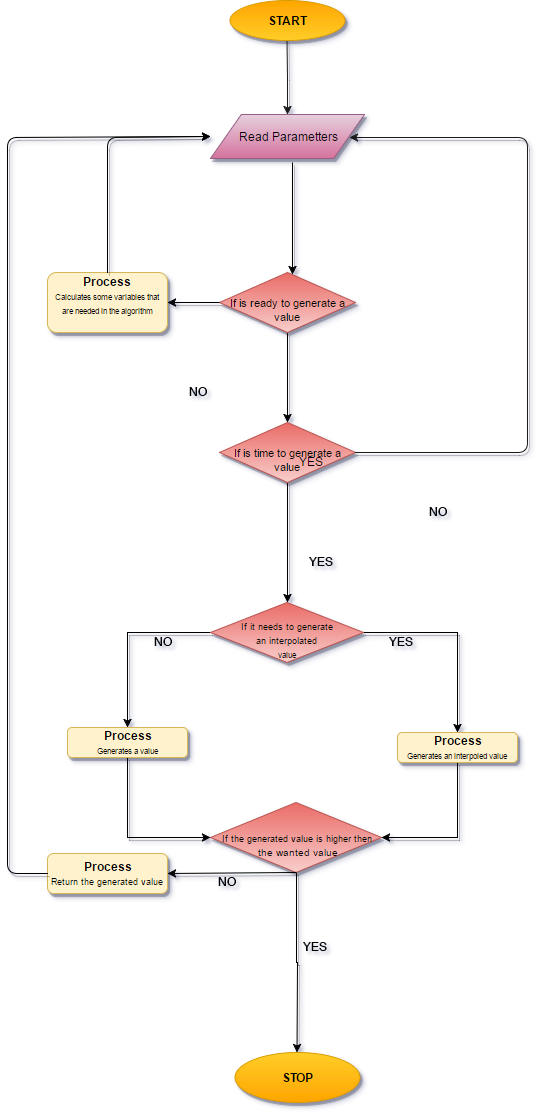

The diagram above was exported from draw.io. Its source (the exported page's mxGraphModel, read from the mxfile embedded in the PNG):
<mxGraphModel dx="1426" dy="769" grid="1" gridSize="10" guides="1" tooltips="1" connect="1" arrows="1" fold="1" page="1" pageScale="1" pageWidth="826" pageHeight="1169" background="#ffffff" math="0" shadow="0">
  <root>
    <mxCell id="0" />
    <mxCell id="1" parent="0" />
    <mxCell id="3" value="" style="edgeStyle=orthogonalEdgeStyle;rounded=0;html=1;jettySize=auto;orthogonalLoop=1;shadow=1;comic=0;entryX=0.5;entryY=0;" edge="1" target="11" parent="1">
      <mxGeometry relative="1" as="geometry">
        <mxPoint x="705" y="360" as="sourcePoint" />
        <mxPoint x="705" y="460" as="targetPoint" />
        <Array as="points" />
      </mxGeometry>
    </mxCell>
    <mxCell id="5" value="&lt;div&gt;&lt;b&gt;STOP&lt;/b&gt;&lt;/div&gt;" style="ellipse;whiteSpace=wrap;html=1;fillColor=#ffcd28;strokeColor=#d79b00;gradientColor=#ffa500;shadow=1;" vertex="1" parent="1">
      <mxGeometry x="647" y="1250" width="125" height="50" as="geometry" />
    </mxCell>
    <mxCell id="10" style="edgeStyle=orthogonalEdgeStyle;rounded=0;html=1;jettySize=auto;orthogonalLoop=1;shadow=1;comic=0;" edge="1" source="11" target="20" parent="1">
      <mxGeometry relative="1" as="geometry" />
    </mxCell>
    <mxCell id="11" value="&lt;div&gt;&lt;font style=&quot;font-size: 8px&quot;&gt;&lt;br&gt;&lt;/font&gt;&lt;/div&gt;&lt;div&gt;&lt;font style=&quot;font-size: 8px&quot;&gt;&lt;br&gt;&lt;/font&gt;&lt;/div&gt;&lt;div&gt;&lt;font style=&quot;font-size: 11px&quot;&gt;&lt;font&gt;If is ready to generate a value&lt;/font&gt;&lt;br&gt;&lt;/font&gt;&lt;div&gt;&lt;b&gt;&lt;br&gt;&lt;/b&gt;&lt;/div&gt;&lt;/div&gt;" style="rhombus;whiteSpace=wrap;html=1;fillColor=#f8cecc;strokeColor=#b85450;gradientColor=#ea6b66;shadow=1;gradientDirection=north;" vertex="1" parent="1">
      <mxGeometry x="632" y="470" width="136" height="60" as="geometry" />
    </mxCell>
    <mxCell id="13" value="&lt;div&gt;&lt;b&gt;Process&lt;/b&gt;&lt;/div&gt;&lt;div&gt;&lt;font style=&quot;font-size: 8px&quot;&gt;Calculates some variables that are needed in the algorithm&lt;/font&gt;&lt;/div&gt;&lt;div&gt;&lt;br&gt;&lt;/div&gt;" style="rounded=1;whiteSpace=wrap;html=1;fillColor=#fff2cc;strokeColor=#d6b656;shadow=1;gradientDirection=north;" vertex="1" parent="1">
      <mxGeometry x="460" y="470" width="120" height="60" as="geometry" />
    </mxCell>
    <mxCell id="14" value="NO" style="text;html=1;resizable=0;points=[];autosize=1;align=left;verticalAlign=top;spacingTop=-4;" vertex="1" parent="1">
      <mxGeometry x="600" y="580" width="30" height="20" as="geometry" />
    </mxCell>
    <mxCell id="15" value="" style="endArrow=classic;html=1;entryX=1;entryY=0.5;exitX=0;exitY=0.5;shadow=1;comic=0;" edge="1" source="11" target="13" parent="1">
      <mxGeometry width="50" height="50" relative="1" as="geometry">
        <mxPoint x="585" y="660" as="sourcePoint" />
        <mxPoint x="635" y="610" as="targetPoint" />
      </mxGeometry>
    </mxCell>
    <mxCell id="16" value="" style="endArrow=classic;html=1;exitX=0.5;exitY=0;shadow=1;comic=0;entryX=0;entryY=0.5;" edge="1" source="13" target="46" parent="1">
      <mxGeometry width="50" height="50" relative="1" as="geometry">
        <mxPoint x="510" y="483.42857142857144" as="sourcePoint" />
        <mxPoint x="630" y="335" as="targetPoint" />
        <Array as="points">
          <mxPoint x="520" y="335" />
        </Array>
      </mxGeometry>
    </mxCell>
    <mxCell id="19" style="edgeStyle=orthogonalEdgeStyle;rounded=0;html=1;entryX=0.5;entryY=0;jettySize=auto;orthogonalLoop=1;shadow=1;" edge="1" source="20" target="26" parent="1">
      <mxGeometry relative="1" as="geometry" />
    </mxCell>
    <mxCell id="20" value="&lt;div&gt;&lt;br&gt;&lt;/div&gt;&lt;br&gt;&lt;div&gt;&lt;font style=&quot;font-size: 11px&quot;&gt;&lt;font&gt;If is time to generate a value&lt;/font&gt;&lt;br&gt;&lt;/font&gt;&lt;div&gt;&lt;b&gt;&lt;br&gt;&lt;/b&gt;&lt;/div&gt;&lt;/div&gt;" style="rhombus;whiteSpace=wrap;html=1;fillColor=#f8cecc;strokeColor=#b85450;gradientColor=#ea6b66;shadow=1;gradientDirection=north;" vertex="1" parent="1">
      <mxGeometry x="632" y="620" width="136" height="60" as="geometry" />
    </mxCell>
    <mxCell id="21" value="YES" style="text;html=1;resizable=0;points=[];autosize=1;align=left;verticalAlign=top;spacingTop=-4;" vertex="1" parent="1">
      <mxGeometry x="710" y="650" width="40" height="20" as="geometry" />
    </mxCell>
    <mxCell id="22" value="" style="endArrow=classic;html=1;exitX=1;exitY=0.5;entryX=0.9;entryY=0.514;fillColor=#f5f5f5;strokeColor=#1A1A1A;gradientColor=#b3b3b3;shadow=1;comic=0;entryPerimeter=0;" edge="1" source="20" target="46" parent="1">
      <mxGeometry width="50" height="50" relative="1" as="geometry">
        <mxPoint x="970" y="690" as="sourcePoint" />
        <mxPoint x="780" y="335" as="targetPoint" />
        <Array as="points">
          <mxPoint x="940" y="650" />
          <mxPoint x="940" y="335" />
        </Array>
      </mxGeometry>
    </mxCell>
    <mxCell id="23" value="NO" style="text;html=1;resizable=0;points=[];autosize=1;align=left;verticalAlign=top;spacingTop=-4;" vertex="1" parent="1">
      <mxGeometry x="840" y="700" width="30" height="20" as="geometry" />
    </mxCell>
    <mxCell id="24" style="edgeStyle=orthogonalEdgeStyle;rounded=0;html=1;entryX=0.5;entryY=0;jettySize=auto;orthogonalLoop=1;shadow=1;comic=0;" edge="1" source="26" target="30" parent="1">
      <mxGeometry relative="1" as="geometry" />
    </mxCell>
    <mxCell id="25" style="edgeStyle=orthogonalEdgeStyle;rounded=0;html=1;entryX=0.5;entryY=0;jettySize=auto;orthogonalLoop=1;shadow=1;" edge="1" source="26" target="32" parent="1">
      <mxGeometry relative="1" as="geometry" />
    </mxCell>
    <mxCell id="26" value="&lt;br&gt;&lt;div&gt;&lt;font style=&quot;font-size: 9px&quot;&gt;&lt;font&gt;If it needs to generate a&lt;/font&gt;n&amp;nbsp;interpolated&lt;/font&gt;&lt;/div&gt;&lt;div&gt;&lt;span style=&quot;font-size: 8px&quot;&gt;value&lt;/span&gt;&lt;/div&gt;" style="rhombus;whiteSpace=wrap;html=1;fillColor=#f8cecc;strokeColor=#b85450;gradientColor=#ea6b66;shadow=1;gradientDirection=north;" vertex="1" parent="1">
      <mxGeometry x="623" y="800" width="153" height="60" as="geometry" />
    </mxCell>
    <mxCell id="27" value="YES&lt;div&gt;&lt;br&gt;&lt;/div&gt;" style="text;html=1;resizable=0;points=[];autosize=1;align=left;verticalAlign=top;spacingTop=-4;rounded=0;glass=0;shadow=0;" vertex="1" parent="1">
      <mxGeometry x="720" y="750" width="40" height="30" as="geometry" />
    </mxCell>
    <mxCell id="28" value="YES&lt;div&gt;&lt;br&gt;&lt;/div&gt;" style="text;html=1;resizable=0;points=[];autosize=1;align=left;verticalAlign=top;spacingTop=-4;" vertex="1" parent="1">
      <mxGeometry x="800" y="830" width="40" height="30" as="geometry" />
    </mxCell>
    <mxCell id="29" style="edgeStyle=orthogonalEdgeStyle;rounded=0;html=1;entryX=0;entryY=0.5;jettySize=auto;orthogonalLoop=1;exitX=0.5;exitY=1;shadow=1;" edge="1" source="30" target="35" parent="1">
      <mxGeometry relative="1" as="geometry">
        <Array as="points">
          <mxPoint x="540" y="1035" />
        </Array>
      </mxGeometry>
    </mxCell>
    <mxCell id="30" value="&lt;div&gt;&lt;b&gt;Process&lt;/b&gt;&lt;/div&gt;&lt;div&gt;&lt;span style=&quot;font-size: 8px&quot;&gt;Generates a value&amp;nbsp;&lt;/span&gt;&lt;/div&gt;" style="rounded=1;whiteSpace=wrap;html=1;fillColor=#fff2cc;strokeColor=#d6b656;shadow=1;gradientDirection=north;" vertex="1" parent="1">
      <mxGeometry x="480" y="925" width="120" height="30" as="geometry" />
    </mxCell>
    <mxCell id="31" style="edgeStyle=orthogonalEdgeStyle;rounded=0;html=1;entryX=1;entryY=0.5;jettySize=auto;orthogonalLoop=1;exitX=0.5;exitY=1;shadow=1;" edge="1" source="32" target="35" parent="1">
      <mxGeometry relative="1" as="geometry">
        <Array as="points">
          <mxPoint x="870" y="1035" />
        </Array>
      </mxGeometry>
    </mxCell>
    <mxCell id="32" value="&lt;div&gt;&lt;b&gt;Process&lt;/b&gt;&lt;/div&gt;&lt;div&gt;&lt;span style=&quot;font-size: 8px&quot;&gt;Generates an interpoled&lt;/span&gt;&lt;span style=&quot;font-size: 8px&quot;&gt;&amp;nbsp;value&amp;nbsp;&lt;/span&gt;&lt;/div&gt;" style="rounded=1;whiteSpace=wrap;html=1;fillColor=#fff2cc;strokeColor=#d6b656;shadow=1;gradientDirection=north;" vertex="1" parent="1">
      <mxGeometry x="810" y="930" width="120" height="30" as="geometry" />
    </mxCell>
    <mxCell id="33" value="NO" style="text;html=1;resizable=0;points=[];autosize=1;align=left;verticalAlign=top;spacingTop=-4;" vertex="1" parent="1">
      <mxGeometry x="565" y="830" width="30" height="20" as="geometry" />
    </mxCell>
    <mxCell id="34" style="edgeStyle=orthogonalEdgeStyle;rounded=0;html=1;jettySize=auto;orthogonalLoop=1;shadow=1;comic=0;" edge="1" source="35" target="5" parent="1">
      <mxGeometry relative="1" as="geometry" />
    </mxCell>
    <mxCell id="35" value="&lt;br&gt;&lt;div&gt;&lt;font style=&quot;font-size: 9px&quot;&gt;If the generated value is higher then&lt;/font&gt;&lt;/div&gt;&lt;div&gt;&lt;font style=&quot;font-size: 10px&quot;&gt;&amp;nbsp;the wanted value&lt;/font&gt;&lt;/div&gt;" style="rhombus;whiteSpace=wrap;html=1;rounded=0;shadow=1;comic=0;fillColor=#f8cecc;strokeColor=#b85450;gradientColor=#ea6b66;gradientDirection=north;" vertex="1" parent="1">
      <mxGeometry x="623" y="1000" width="171" height="70" as="geometry" />
    </mxCell>
    <mxCell id="36" value="YES&lt;div&gt;&lt;br&gt;&lt;/div&gt;" style="text;html=1;resizable=0;points=[];autosize=1;align=left;verticalAlign=top;spacingTop=-4;" vertex="1" parent="1">
      <mxGeometry x="714" y="1135" width="40" height="30" as="geometry" />
    </mxCell>
    <mxCell id="37" value="NO" style="text;html=1;resizable=0;points=[];autosize=1;align=left;verticalAlign=top;spacingTop=-4;" vertex="1" parent="1">
      <mxGeometry x="629" y="1070" width="30" height="20" as="geometry" />
    </mxCell>
    <mxCell id="38" value="&lt;div&gt;&lt;b&gt;Process&lt;/b&gt;&lt;/div&gt;&lt;div&gt;&lt;font style=&quot;font-size: 9px&quot;&gt;Return the generated value&lt;/font&gt;&lt;span style=&quot;font-size: 8px&quot;&gt;&amp;nbsp;&lt;/span&gt;&lt;/div&gt;" style="rounded=1;whiteSpace=wrap;html=1;fillColor=#fff2cc;strokeColor=#d6b656;shadow=1;gradientDirection=north;" vertex="1" parent="1">
      <mxGeometry x="460" y="1051" width="120" height="40" as="geometry" />
    </mxCell>
    <mxCell id="39" value="" style="endArrow=classic;html=1;exitX=0;exitY=0.5;entryX=0;entryY=0.5;shadow=1;comic=0;" edge="1" source="38" target="46" parent="1">
      <mxGeometry width="50" height="50" relative="1" as="geometry">
        <mxPoint x="400" y="1040" as="sourcePoint" />
        <mxPoint x="630" y="335" as="targetPoint" />
        <Array as="points">
          <mxPoint x="420" y="1071" />
          <mxPoint x="420" y="335" />
        </Array>
      </mxGeometry>
    </mxCell>
    <mxCell id="40" value="" style="endArrow=classic;html=1;exitX=0.5;exitY=1;entryX=1;entryY=0.5;shadow=1;comic=0;" edge="1" source="35" target="38" parent="1">
      <mxGeometry width="50" height="50" relative="1" as="geometry">
        <mxPoint x="540" y="1160" as="sourcePoint" />
        <mxPoint x="590" y="1110" as="targetPoint" />
      </mxGeometry>
    </mxCell>
    <mxCell id="49" style="edgeStyle=orthogonalEdgeStyle;rounded=0;comic=0;html=1;shadow=1;jettySize=auto;orthogonalLoop=1;strokeColor=#1A1A1A;" edge="1" parent="1" source="42" target="46">
      <mxGeometry relative="1" as="geometry" />
    </mxCell>
    <mxCell id="42" value="&lt;div&gt;&lt;b&gt;&lt;br&gt;&lt;/b&gt;&lt;/div&gt;&lt;b&gt;&lt;font style=&quot;font-size: 12px&quot;&gt;START&lt;/font&gt;&lt;/b&gt;&lt;div&gt;&lt;div&gt;&lt;br&gt;&lt;/div&gt;&lt;/div&gt;" style="ellipse;whiteSpace=wrap;html=1;fillColor=#ffcd28;strokeColor=#d79b00;gradientColor=#ffa500;shadow=1;gradientDirection=north;" vertex="1" parent="1">
      <mxGeometry x="642" y="198" width="115" height="40" as="geometry" />
    </mxCell>
    <mxCell id="43" style="edgeStyle=orthogonalEdgeStyle;rounded=0;comic=0;html=1;exitX=0;exitY=0.5;entryX=0;entryY=0.5;shadow=1;jettySize=auto;orthogonalLoop=1;" edge="1" parent="1">
      <mxGeometry relative="1" as="geometry">
        <mxPoint x="630" y="335" as="sourcePoint" />
        <mxPoint x="630" y="335" as="targetPoint" />
      </mxGeometry>
    </mxCell>
    <mxCell id="46" value="Read Parametters" style="shape=parallelogram;whiteSpace=wrap;html=1;rounded=0;shadow=1;glass=0;comic=0;fillColor=#e6d0de;strokeColor=#996185;gradientColor=#d5739d;" vertex="1" parent="1">
      <mxGeometry x="623" y="312" width="154" height="44" as="geometry" />
    </mxCell>
  </root>
</mxGraphModel>